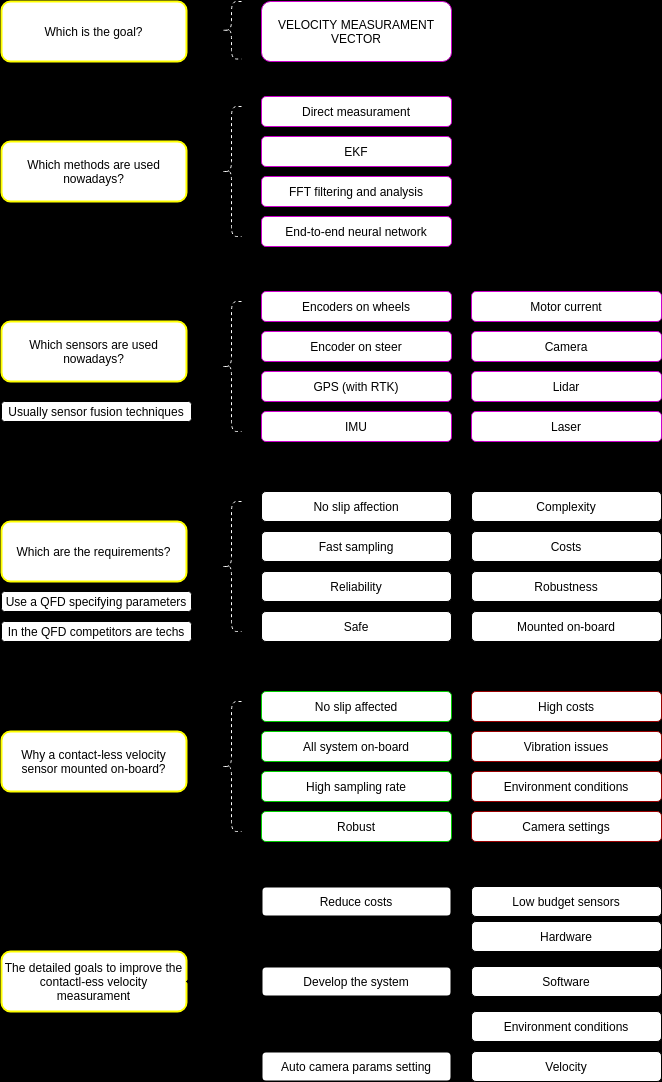

The diagram above was exported from draw.io. Its source (the exported page's mxGraphModel, read from the mxfile embedded in the PNG):
<mxGraphModel dx="1742" dy="771" grid="1" gridSize="10" guides="1" tooltips="1" connect="1" arrows="1" fold="1" page="1" pageScale="1" pageWidth="827" pageHeight="1169" background="#000000" math="0" shadow="1">
  <root>
    <mxCell id="0" />
    <mxCell id="1" parent="0" />
    <mxCell id="3" value="Which is the goal?" style="whiteSpace=wrap;html=1;rounded=1;strokeColor=#FFFF00;strokeWidth=2;" parent="1" vertex="1">
      <mxGeometry x="80" y="40" width="185" height="60" as="geometry" />
    </mxCell>
    <mxCell id="4" value="Which methods are used nowadays?" style="whiteSpace=wrap;html=1;rounded=1;strokeColor=#FFFF00;strokeWidth=2;" parent="1" vertex="1">
      <mxGeometry x="80" y="180" width="185" height="60" as="geometry" />
    </mxCell>
    <mxCell id="5" value="VELOCITY MEASURAMENT VECTOR" style="whiteSpace=wrap;html=1;rounded=1;strokeColor=#CC00CC;" parent="1" vertex="1">
      <mxGeometry x="340" y="40" width="190" height="60" as="geometry" />
    </mxCell>
    <mxCell id="8" value="Encoders on wheels" style="whiteSpace=wrap;html=1;rounded=1;strokeColor=#CC00CC;" parent="1" vertex="1">
      <mxGeometry x="340" y="330" width="190" height="30" as="geometry" />
    </mxCell>
    <mxCell id="11" value="GPS (with RTK)" style="whiteSpace=wrap;html=1;rounded=1;strokeColor=#CC00CC;" parent="1" vertex="1">
      <mxGeometry x="340" y="410" width="190" height="30" as="geometry" />
    </mxCell>
    <mxCell id="12" value="EKF" style="whiteSpace=wrap;html=1;rounded=1;strokeColor=#CC00CC;" parent="1" vertex="1">
      <mxGeometry x="340" y="175" width="190" height="30" as="geometry" />
    </mxCell>
    <mxCell id="13" value="End-to-end neural network" style="whiteSpace=wrap;html=1;rounded=1;strokeColor=#CC00CC;" parent="1" vertex="1">
      <mxGeometry x="340" y="255" width="190" height="30" as="geometry" />
    </mxCell>
    <mxCell id="14" value="Direct measurament" style="whiteSpace=wrap;html=1;rounded=1;strokeColor=#CC00CC;" parent="1" vertex="1">
      <mxGeometry x="340" y="135" width="190" height="30" as="geometry" />
    </mxCell>
    <mxCell id="15" value="Which sensors are used nowadays?" style="whiteSpace=wrap;html=1;rounded=1;strokeColor=#FFFF00;strokeWidth=2;" parent="1" vertex="1">
      <mxGeometry x="80" y="360" width="185" height="60" as="geometry" />
    </mxCell>
    <mxCell id="16" value="FFT filtering and analysis" style="whiteSpace=wrap;html=1;rounded=1;strokeColor=#CC00CC;" parent="1" vertex="1">
      <mxGeometry x="340" y="215" width="190" height="30" as="geometry" />
    </mxCell>
    <mxCell id="17" value="Laser" style="whiteSpace=wrap;html=1;rounded=1;strokeColor=#CC00CC;" parent="1" vertex="1">
      <mxGeometry x="550" y="450" width="190" height="30" as="geometry" />
    </mxCell>
    <mxCell id="18" value="IMU" style="whiteSpace=wrap;html=1;rounded=1;strokeColor=#CC00CC;" parent="1" vertex="1">
      <mxGeometry x="340" y="450" width="190" height="30" as="geometry" />
    </mxCell>
    <mxCell id="19" value="Motor current" style="whiteSpace=wrap;html=1;rounded=1;strokeColor=#CC00CC;" parent="1" vertex="1">
      <mxGeometry x="550" y="330" width="190" height="30" as="geometry" />
    </mxCell>
    <mxCell id="20" value="Usually sensor fusion techniques" style="whiteSpace=wrap;html=1;rounded=1;" parent="1" vertex="1">
      <mxGeometry x="80" y="440" width="190" height="20" as="geometry" />
    </mxCell>
    <mxCell id="21" value="Camera" style="whiteSpace=wrap;html=1;rounded=1;strokeColor=#CC00CC;" parent="1" vertex="1">
      <mxGeometry x="550" y="370" width="190" height="30" as="geometry" />
    </mxCell>
    <mxCell id="22" value="Lidar" style="whiteSpace=wrap;html=1;rounded=1;strokeColor=#CC00CC;" parent="1" vertex="1">
      <mxGeometry x="550" y="410" width="190" height="30" as="geometry" />
    </mxCell>
    <mxCell id="23" value="Encoder on steer" style="whiteSpace=wrap;html=1;rounded=1;strokeColor=#CC00CC;" parent="1" vertex="1">
      <mxGeometry x="340" y="370" width="190" height="30" as="geometry" />
    </mxCell>
    <mxCell id="24" value="Which are the requirements?" style="whiteSpace=wrap;html=1;rounded=1;strokeColor=#FFFF00;strokeWidth=2;" parent="1" vertex="1">
      <mxGeometry x="80" y="560" width="185" height="60" as="geometry" />
    </mxCell>
    <mxCell id="25" value="Use a QFD specifying parameters" style="whiteSpace=wrap;html=1;rounded=1;" parent="1" vertex="1">
      <mxGeometry x="80" y="630" width="190" height="20" as="geometry" />
    </mxCell>
    <mxCell id="27" value="In the QFD competitors are techs" style="whiteSpace=wrap;html=1;rounded=1;" parent="1" vertex="1">
      <mxGeometry x="80" y="660" width="190" height="20" as="geometry" />
    </mxCell>
    <mxCell id="28" value="No slip affection" style="whiteSpace=wrap;html=1;rounded=1;" parent="1" vertex="1">
      <mxGeometry x="340" y="530" width="190" height="30" as="geometry" />
    </mxCell>
    <mxCell id="29" value="Reliability" style="whiteSpace=wrap;html=1;rounded=1;" parent="1" vertex="1">
      <mxGeometry x="340" y="610" width="190" height="30" as="geometry" />
    </mxCell>
    <mxCell id="30" value="Mounted on-board" style="whiteSpace=wrap;html=1;rounded=1;" parent="1" vertex="1">
      <mxGeometry x="550" y="650" width="190" height="30" as="geometry" />
    </mxCell>
    <mxCell id="31" value="Safe" style="whiteSpace=wrap;html=1;rounded=1;" parent="1" vertex="1">
      <mxGeometry x="340" y="650" width="190" height="30" as="geometry" />
    </mxCell>
    <mxCell id="32" value="Complexity" style="whiteSpace=wrap;html=1;rounded=1;" parent="1" vertex="1">
      <mxGeometry x="550" y="530" width="190" height="30" as="geometry" />
    </mxCell>
    <mxCell id="33" value="Costs" style="whiteSpace=wrap;html=1;rounded=1;" parent="1" vertex="1">
      <mxGeometry x="550" y="570" width="190" height="30" as="geometry" />
    </mxCell>
    <mxCell id="34" value="Robustness" style="whiteSpace=wrap;html=1;rounded=1;" parent="1" vertex="1">
      <mxGeometry x="550" y="610" width="190" height="30" as="geometry" />
    </mxCell>
    <mxCell id="35" value="Fast sampling" style="whiteSpace=wrap;html=1;rounded=1;" parent="1" vertex="1">
      <mxGeometry x="340" y="570" width="190" height="30" as="geometry" />
    </mxCell>
    <mxCell id="36" value="Why a contact-less velocity sensor mounted on-board?" style="whiteSpace=wrap;html=1;rounded=1;strokeColor=#FFFF00;strokeWidth=2;" parent="1" vertex="1">
      <mxGeometry x="80" y="770" width="185" height="60" as="geometry" />
    </mxCell>
    <mxCell id="38" value="No slip affected" style="whiteSpace=wrap;html=1;rounded=1;strokeColor=#00CC00;" parent="1" vertex="1">
      <mxGeometry x="340" y="730" width="190" height="30" as="geometry" />
    </mxCell>
    <mxCell id="39" value="High sampling rate" style="whiteSpace=wrap;html=1;rounded=1;strokeColor=#00CC00;" parent="1" vertex="1">
      <mxGeometry x="340" y="810" width="190" height="30" as="geometry" />
    </mxCell>
    <mxCell id="41" value="Robust" style="whiteSpace=wrap;html=1;rounded=1;strokeColor=#00CC00;" parent="1" vertex="1">
      <mxGeometry x="340" y="850" width="190" height="30" as="geometry" />
    </mxCell>
    <mxCell id="45" value="All system on-board" style="whiteSpace=wrap;html=1;rounded=1;strokeColor=#00CC00;" parent="1" vertex="1">
      <mxGeometry x="340" y="770" width="190" height="30" as="geometry" />
    </mxCell>
    <mxCell id="47" value="High costs" style="whiteSpace=wrap;html=1;rounded=1;strokeColor=#990000;" parent="1" vertex="1">
      <mxGeometry x="550" y="730" width="190" height="30" as="geometry" />
    </mxCell>
    <mxCell id="48" value="Environment conditions" style="whiteSpace=wrap;html=1;rounded=1;strokeColor=#990000;" parent="1" vertex="1">
      <mxGeometry x="550" y="810" width="190" height="30" as="geometry" />
    </mxCell>
    <mxCell id="49" value="Camera settings" style="whiteSpace=wrap;html=1;rounded=1;strokeColor=#990000;" parent="1" vertex="1">
      <mxGeometry x="550" y="850" width="190" height="30" as="geometry" />
    </mxCell>
    <mxCell id="50" value="Vibration issues" style="whiteSpace=wrap;html=1;rounded=1;strokeColor=#990000;" parent="1" vertex="1">
      <mxGeometry x="550" y="770" width="190" height="30" as="geometry" />
    </mxCell>
    <mxCell id="51" value="The detailed goals to improve the contactl-ess velocity measurament" style="whiteSpace=wrap;html=1;rounded=1;strokeColor=#FFFF00;strokeWidth=2;" parent="1" vertex="1">
      <mxGeometry x="80" y="990" width="185" height="60" as="geometry" />
    </mxCell>
    <mxCell id="52" value="Reduce costs" style="whiteSpace=wrap;html=1;rounded=1;strokeWidth=2;" parent="1" vertex="1">
      <mxGeometry x="340" y="925" width="190" height="30" as="geometry" />
    </mxCell>
    <mxCell id="53" value="Develop the system" style="whiteSpace=wrap;html=1;rounded=1;strokeWidth=2;" parent="1" vertex="1">
      <mxGeometry x="340" y="1005" width="190" height="30" as="geometry" />
    </mxCell>
    <mxCell id="55" value="Low budget sensors" style="whiteSpace=wrap;html=1;rounded=1;" parent="1" vertex="1">
      <mxGeometry x="550" y="925" width="190" height="30" as="geometry" />
    </mxCell>
    <mxCell id="56" value="Hardware" style="whiteSpace=wrap;html=1;rounded=1;" parent="1" vertex="1">
      <mxGeometry x="550" y="960" width="190" height="30" as="geometry" />
    </mxCell>
    <mxCell id="57" value="Software" style="whiteSpace=wrap;html=1;rounded=1;" parent="1" vertex="1">
      <mxGeometry x="550" y="1005" width="190" height="30" as="geometry" />
    </mxCell>
    <mxCell id="fbQfAOmNvaya13AY3hEM-57" value="Auto camera params setting" style="whiteSpace=wrap;html=1;rounded=1;strokeWidth=2;" parent="1" vertex="1">
      <mxGeometry x="340" y="1090" width="190" height="30" as="geometry" />
    </mxCell>
    <mxCell id="fbQfAOmNvaya13AY3hEM-59" value="Environment conditions" style="whiteSpace=wrap;html=1;rounded=1;" parent="1" vertex="1">
      <mxGeometry x="550" y="1050" width="190" height="30" as="geometry" />
    </mxCell>
    <mxCell id="fbQfAOmNvaya13AY3hEM-60" value="Velocity" style="whiteSpace=wrap;html=1;rounded=1;" parent="1" vertex="1">
      <mxGeometry x="550" y="1090" width="190" height="30" as="geometry" />
    </mxCell>
    <mxCell id="fbQfAOmNvaya13AY3hEM-79" value="" style="endArrow=none;dashed=1;html=1;exitX=1;exitY=0.5;exitDx=0;exitDy=0;entryX=0;entryY=0.5;entryDx=0;entryDy=0;" parent="1" source="51" target="52" edge="1">
      <mxGeometry width="50" height="50" relative="1" as="geometry">
        <mxPoint x="740" y="840" as="sourcePoint" />
        <mxPoint x="790" y="790" as="targetPoint" />
      </mxGeometry>
    </mxCell>
    <mxCell id="fbQfAOmNvaya13AY3hEM-80" value="" style="endArrow=none;dashed=1;html=1;exitX=1;exitY=0.5;exitDx=0;exitDy=0;entryX=0;entryY=0.5;entryDx=0;entryDy=0;" parent="1" source="51" target="53" edge="1">
      <mxGeometry width="50" height="50" relative="1" as="geometry">
        <mxPoint x="740" y="840" as="sourcePoint" />
        <mxPoint x="790" y="790" as="targetPoint" />
      </mxGeometry>
    </mxCell>
    <mxCell id="fbQfAOmNvaya13AY3hEM-81" value="" style="endArrow=none;dashed=1;html=1;exitX=1;exitY=0.5;exitDx=0;exitDy=0;entryX=0;entryY=0.5;entryDx=0;entryDy=0;" parent="1" source="51" target="fbQfAOmNvaya13AY3hEM-57" edge="1">
      <mxGeometry width="50" height="50" relative="1" as="geometry">
        <mxPoint x="740" y="840" as="sourcePoint" />
        <mxPoint x="340" y="1090" as="targetPoint" />
      </mxGeometry>
    </mxCell>
    <mxCell id="fbQfAOmNvaya13AY3hEM-85" value="" style="endArrow=none;dashed=1;html=1;exitX=1;exitY=0.5;exitDx=0;exitDy=0;entryX=0;entryY=0.5;entryDx=0;entryDy=0;" parent="1" source="52" target="55" edge="1">
      <mxGeometry width="50" height="50" relative="1" as="geometry">
        <mxPoint x="740" y="840" as="sourcePoint" />
        <mxPoint x="790" y="790" as="targetPoint" />
      </mxGeometry>
    </mxCell>
    <mxCell id="fbQfAOmNvaya13AY3hEM-86" value="" style="endArrow=none;dashed=1;html=1;exitX=1;exitY=0.5;exitDx=0;exitDy=0;entryX=0;entryY=0.5;entryDx=0;entryDy=0;" parent="1" source="52" target="56" edge="1">
      <mxGeometry width="50" height="50" relative="1" as="geometry">
        <mxPoint x="740" y="890" as="sourcePoint" />
        <mxPoint x="790" y="840" as="targetPoint" />
      </mxGeometry>
    </mxCell>
    <mxCell id="fbQfAOmNvaya13AY3hEM-87" value="" style="endArrow=none;dashed=1;html=1;exitX=1;exitY=0.5;exitDx=0;exitDy=0;entryX=0;entryY=0.5;entryDx=0;entryDy=0;" parent="1" source="53" target="57" edge="1">
      <mxGeometry width="50" height="50" relative="1" as="geometry">
        <mxPoint x="740" y="890" as="sourcePoint" />
        <mxPoint x="790" y="840" as="targetPoint" />
      </mxGeometry>
    </mxCell>
    <mxCell id="fbQfAOmNvaya13AY3hEM-88" value="" style="endArrow=none;dashed=1;html=1;exitX=1;exitY=0.5;exitDx=0;exitDy=0;entryX=0;entryY=0.5;entryDx=0;entryDy=0;" parent="1" source="fbQfAOmNvaya13AY3hEM-57" target="fbQfAOmNvaya13AY3hEM-60" edge="1">
      <mxGeometry width="50" height="50" relative="1" as="geometry">
        <mxPoint x="740" y="890" as="sourcePoint" />
        <mxPoint x="790" y="840" as="targetPoint" />
      </mxGeometry>
    </mxCell>
    <mxCell id="fbQfAOmNvaya13AY3hEM-89" value="" style="endArrow=none;dashed=1;html=1;exitX=1;exitY=0.5;exitDx=0;exitDy=0;entryX=0;entryY=0.5;entryDx=0;entryDy=0;" parent="1" source="fbQfAOmNvaya13AY3hEM-57" target="fbQfAOmNvaya13AY3hEM-59" edge="1">
      <mxGeometry width="50" height="50" relative="1" as="geometry">
        <mxPoint x="740" y="890" as="sourcePoint" />
        <mxPoint x="790" y="840" as="targetPoint" />
      </mxGeometry>
    </mxCell>
    <mxCell id="fbQfAOmNvaya13AY3hEM-90" value="\" style="shape=curlyBracket;whiteSpace=wrap;html=1;rounded=1;strokeWidth=1;fillColor=#2a2a2a;dashed=1;strokeColor=#FFFFFF;" parent="1" vertex="1">
      <mxGeometry x="300" y="740" width="20" height="130" as="geometry" />
    </mxCell>
    <mxCell id="fbQfAOmNvaya13AY3hEM-91" value="" style="shape=curlyBracket;whiteSpace=wrap;html=1;rounded=1;strokeWidth=1;fillColor=#2a2a2a;dashed=1;strokeColor=#FFFFFF;" parent="1" vertex="1">
      <mxGeometry x="300" y="540" width="20" height="130" as="geometry" />
    </mxCell>
    <mxCell id="fbQfAOmNvaya13AY3hEM-92" value="" style="shape=curlyBracket;whiteSpace=wrap;html=1;rounded=1;strokeWidth=1;fillColor=#2a2a2a;dashed=1;strokeColor=#FFFFFF;" parent="1" vertex="1">
      <mxGeometry x="300" y="340" width="20" height="130" as="geometry" />
    </mxCell>
    <mxCell id="fbQfAOmNvaya13AY3hEM-93" value="" style="shape=curlyBracket;whiteSpace=wrap;html=1;rounded=1;strokeWidth=1;fillColor=#2a2a2a;dashed=1;strokeColor=#FFFFFF;" parent="1" vertex="1">
      <mxGeometry x="300" y="145" width="20" height="130" as="geometry" />
    </mxCell>
    <mxCell id="fbQfAOmNvaya13AY3hEM-94" value="" style="shape=curlyBracket;whiteSpace=wrap;html=1;rounded=1;strokeWidth=1;fillColor=#2a2a2a;dashed=1;strokeColor=#FFFFFF;" parent="1" vertex="1">
      <mxGeometry x="300" y="40" width="20" height="57.5" as="geometry" />
    </mxCell>
  </root>
</mxGraphModel>